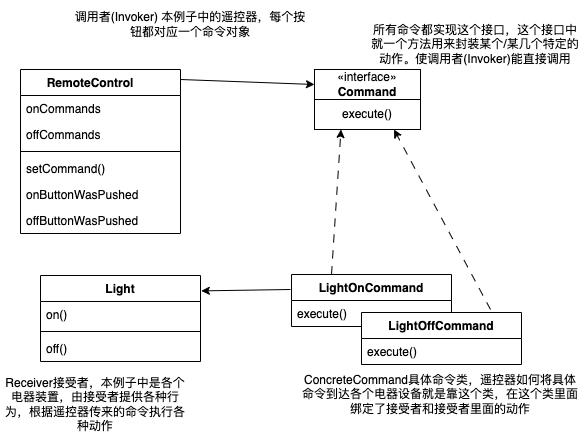

The diagram above was exported from draw.io. Its source (the exported page's mxGraphModel, read from the mxfile embedded in the PNG):
<mxGraphModel dx="1456" dy="627" grid="1" gridSize="10" guides="1" tooltips="1" connect="1" arrows="1" fold="1" page="1" pageScale="1" pageWidth="827" pageHeight="1169" math="0" shadow="0">
  <root>
    <mxCell id="WIyWlLk6GJQsqaUBKTNV-0" />
    <mxCell id="WIyWlLk6GJQsqaUBKTNV-1" parent="WIyWlLk6GJQsqaUBKTNV-0" />
    <mxCell id="EJByrVszOL2Q7biJVQaS-0" value="RemoteControl&lt;span style=&quot;white-space: pre;&quot;&gt;&#09;&lt;/span&gt;" style="swimlane;fontStyle=1;align=center;verticalAlign=top;childLayout=stackLayout;horizontal=1;startSize=26;horizontalStack=0;resizeParent=1;resizeParentMax=0;resizeLast=0;collapsible=1;marginBottom=0;whiteSpace=wrap;html=1;" vertex="1" parent="WIyWlLk6GJQsqaUBKTNV-1">
      <mxGeometry x="120" y="120" width="160" height="164" as="geometry" />
    </mxCell>
    <mxCell id="EJByrVszOL2Q7biJVQaS-1" value="onCommands" style="text;strokeColor=none;fillColor=none;align=left;verticalAlign=top;spacingLeft=4;spacingRight=4;overflow=hidden;rotatable=0;points=[[0,0.5],[1,0.5]];portConstraint=eastwest;whiteSpace=wrap;html=1;" vertex="1" parent="EJByrVszOL2Q7biJVQaS-0">
      <mxGeometry y="26" width="160" height="26" as="geometry" />
    </mxCell>
    <mxCell id="EJByrVszOL2Q7biJVQaS-4" value="offCommands" style="text;strokeColor=none;fillColor=none;align=left;verticalAlign=top;spacingLeft=4;spacingRight=4;overflow=hidden;rotatable=0;points=[[0,0.5],[1,0.5]];portConstraint=eastwest;whiteSpace=wrap;html=1;" vertex="1" parent="EJByrVszOL2Q7biJVQaS-0">
      <mxGeometry y="52" width="160" height="26" as="geometry" />
    </mxCell>
    <mxCell id="EJByrVszOL2Q7biJVQaS-2" value="" style="line;strokeWidth=1;fillColor=none;align=left;verticalAlign=middle;spacingTop=-1;spacingLeft=3;spacingRight=3;rotatable=0;labelPosition=right;points=[];portConstraint=eastwest;strokeColor=inherit;" vertex="1" parent="EJByrVszOL2Q7biJVQaS-0">
      <mxGeometry y="78" width="160" height="8" as="geometry" />
    </mxCell>
    <mxCell id="EJByrVszOL2Q7biJVQaS-3" value="setCommand()" style="text;strokeColor=none;fillColor=none;align=left;verticalAlign=top;spacingLeft=4;spacingRight=4;overflow=hidden;rotatable=0;points=[[0,0.5],[1,0.5]];portConstraint=eastwest;whiteSpace=wrap;html=1;" vertex="1" parent="EJByrVszOL2Q7biJVQaS-0">
      <mxGeometry y="86" width="160" height="26" as="geometry" />
    </mxCell>
    <mxCell id="EJByrVszOL2Q7biJVQaS-5" value="onButtonWasPushed" style="text;strokeColor=none;fillColor=none;align=left;verticalAlign=top;spacingLeft=4;spacingRight=4;overflow=hidden;rotatable=0;points=[[0,0.5],[1,0.5]];portConstraint=eastwest;whiteSpace=wrap;html=1;" vertex="1" parent="EJByrVszOL2Q7biJVQaS-0">
      <mxGeometry y="112" width="160" height="26" as="geometry" />
    </mxCell>
    <mxCell id="EJByrVszOL2Q7biJVQaS-6" value="offButtonWasPushed" style="text;strokeColor=none;fillColor=none;align=left;verticalAlign=top;spacingLeft=4;spacingRight=4;overflow=hidden;rotatable=0;points=[[0,0.5],[1,0.5]];portConstraint=eastwest;whiteSpace=wrap;html=1;" vertex="1" parent="EJByrVszOL2Q7biJVQaS-0">
      <mxGeometry y="138" width="160" height="26" as="geometry" />
    </mxCell>
    <mxCell id="EJByrVszOL2Q7biJVQaS-14" value="«interface»&lt;br&gt;&lt;b&gt;Command&lt;/b&gt;" style="html=1;whiteSpace=wrap;" vertex="1" parent="WIyWlLk6GJQsqaUBKTNV-1">
      <mxGeometry x="414" y="120" width="106" height="30" as="geometry" />
    </mxCell>
    <mxCell id="EJByrVszOL2Q7biJVQaS-15" value="execute()" style="html=1;whiteSpace=wrap;" vertex="1" parent="WIyWlLk6GJQsqaUBKTNV-1">
      <mxGeometry x="414" y="150" width="106" height="30" as="geometry" />
    </mxCell>
    <mxCell id="EJByrVszOL2Q7biJVQaS-16" value="LightOnCommand" style="swimlane;fontStyle=1;align=center;verticalAlign=top;childLayout=stackLayout;horizontal=1;startSize=26;horizontalStack=0;resizeParent=1;resizeParentMax=0;resizeLast=0;collapsible=1;marginBottom=0;whiteSpace=wrap;html=1;" vertex="1" parent="WIyWlLk6GJQsqaUBKTNV-1">
      <mxGeometry x="391" y="325" width="160" height="52" as="geometry" />
    </mxCell>
    <mxCell id="EJByrVszOL2Q7biJVQaS-17" value="execute()" style="text;strokeColor=none;fillColor=none;align=left;verticalAlign=top;spacingLeft=4;spacingRight=4;overflow=hidden;rotatable=0;points=[[0,0.5],[1,0.5]];portConstraint=eastwest;whiteSpace=wrap;html=1;" vertex="1" parent="EJByrVszOL2Q7biJVQaS-16">
      <mxGeometry y="26" width="160" height="26" as="geometry" />
    </mxCell>
    <mxCell id="EJByrVszOL2Q7biJVQaS-20" value="LightOffCommand" style="swimlane;fontStyle=1;align=center;verticalAlign=top;childLayout=stackLayout;horizontal=1;startSize=26;horizontalStack=0;resizeParent=1;resizeParentMax=0;resizeLast=0;collapsible=1;marginBottom=0;whiteSpace=wrap;html=1;" vertex="1" parent="WIyWlLk6GJQsqaUBKTNV-1">
      <mxGeometry x="461" y="363" width="160" height="52" as="geometry" />
    </mxCell>
    <mxCell id="EJByrVszOL2Q7biJVQaS-21" value="execute()" style="text;strokeColor=none;fillColor=none;align=left;verticalAlign=top;spacingLeft=4;spacingRight=4;overflow=hidden;rotatable=0;points=[[0,0.5],[1,0.5]];portConstraint=eastwest;whiteSpace=wrap;html=1;" vertex="1" parent="EJByrVszOL2Q7biJVQaS-20">
      <mxGeometry y="26" width="160" height="26" as="geometry" />
    </mxCell>
    <mxCell id="EJByrVszOL2Q7biJVQaS-22" value="Light" style="swimlane;fontStyle=1;align=center;verticalAlign=top;childLayout=stackLayout;horizontal=1;startSize=26;horizontalStack=0;resizeParent=1;resizeParentMax=0;resizeLast=0;collapsible=1;marginBottom=0;whiteSpace=wrap;html=1;" vertex="1" parent="WIyWlLk6GJQsqaUBKTNV-1">
      <mxGeometry x="140" y="326" width="160" height="86" as="geometry" />
    </mxCell>
    <mxCell id="EJByrVszOL2Q7biJVQaS-23" value="on()" style="text;strokeColor=none;fillColor=none;align=left;verticalAlign=top;spacingLeft=4;spacingRight=4;overflow=hidden;rotatable=0;points=[[0,0.5],[1,0.5]];portConstraint=eastwest;whiteSpace=wrap;html=1;" vertex="1" parent="EJByrVszOL2Q7biJVQaS-22">
      <mxGeometry y="26" width="160" height="26" as="geometry" />
    </mxCell>
    <mxCell id="EJByrVszOL2Q7biJVQaS-24" value="" style="line;strokeWidth=1;fillColor=none;align=left;verticalAlign=middle;spacingTop=-1;spacingLeft=3;spacingRight=3;rotatable=0;labelPosition=right;points=[];portConstraint=eastwest;strokeColor=inherit;" vertex="1" parent="EJByrVszOL2Q7biJVQaS-22">
      <mxGeometry y="52" width="160" height="8" as="geometry" />
    </mxCell>
    <mxCell id="EJByrVszOL2Q7biJVQaS-25" value="off()" style="text;strokeColor=none;fillColor=none;align=left;verticalAlign=top;spacingLeft=4;spacingRight=4;overflow=hidden;rotatable=0;points=[[0,0.5],[1,0.5]];portConstraint=eastwest;whiteSpace=wrap;html=1;" vertex="1" parent="EJByrVszOL2Q7biJVQaS-22">
      <mxGeometry y="60" width="160" height="26" as="geometry" />
    </mxCell>
    <mxCell id="EJByrVszOL2Q7biJVQaS-26" value="" style="endArrow=classic;html=1;rounded=0;entryX=1.005;entryY=0.179;entryDx=0;entryDy=0;entryPerimeter=0;" edge="1" parent="WIyWlLk6GJQsqaUBKTNV-1" target="EJByrVszOL2Q7biJVQaS-22">
      <mxGeometry width="50" height="50" relative="1" as="geometry">
        <mxPoint x="390" y="340" as="sourcePoint" />
        <mxPoint x="400" y="260" as="targetPoint" />
      </mxGeometry>
    </mxCell>
    <mxCell id="EJByrVszOL2Q7biJVQaS-27" value="" style="endArrow=classic;html=1;rounded=0;entryX=0.25;entryY=1;entryDx=0;entryDy=0;exitX=0.25;exitY=0;exitDx=0;exitDy=0;dashed=1;dashPattern=8 8;" edge="1" parent="WIyWlLk6GJQsqaUBKTNV-1" source="EJByrVszOL2Q7biJVQaS-16" target="EJByrVszOL2Q7biJVQaS-15">
      <mxGeometry width="50" height="50" relative="1" as="geometry">
        <mxPoint x="400" y="350" as="sourcePoint" />
        <mxPoint x="311" y="351" as="targetPoint" />
      </mxGeometry>
    </mxCell>
    <mxCell id="EJByrVszOL2Q7biJVQaS-28" value="" style="endArrow=classic;html=1;rounded=0;entryX=0.75;entryY=1;entryDx=0;entryDy=0;dashed=1;dashPattern=8 8;" edge="1" parent="WIyWlLk6GJQsqaUBKTNV-1" target="EJByrVszOL2Q7biJVQaS-15">
      <mxGeometry width="50" height="50" relative="1" as="geometry">
        <mxPoint x="590" y="360" as="sourcePoint" />
        <mxPoint x="451" y="190" as="targetPoint" />
      </mxGeometry>
    </mxCell>
    <mxCell id="EJByrVszOL2Q7biJVQaS-29" value="" style="endArrow=classic;html=1;rounded=0;entryX=0;entryY=0.5;entryDx=0;entryDy=0;" edge="1" parent="WIyWlLk6GJQsqaUBKTNV-1" target="EJByrVszOL2Q7biJVQaS-14">
      <mxGeometry width="50" height="50" relative="1" as="geometry">
        <mxPoint x="280" y="130" as="sourcePoint" />
        <mxPoint x="330" y="80" as="targetPoint" />
      </mxGeometry>
    </mxCell>
    <mxCell id="EJByrVszOL2Q7biJVQaS-30" value="所有命令都实现这个接口，这个接口中就一个方法用来封装某个/某几个特定的动作。使调用者(Invoker)能直接调用" style="text;html=1;strokeColor=none;fillColor=none;align=center;verticalAlign=middle;whiteSpace=wrap;rounded=0;" vertex="1" parent="WIyWlLk6GJQsqaUBKTNV-1">
      <mxGeometry x="470" y="70" width="210" height="50" as="geometry" />
    </mxCell>
    <mxCell id="EJByrVszOL2Q7biJVQaS-31" value="调用者(Invoker) 本例子中的遥控器，每个按钮都对应一个命令对象" style="text;html=1;strokeColor=none;fillColor=none;align=center;verticalAlign=middle;whiteSpace=wrap;rounded=0;" vertex="1" parent="WIyWlLk6GJQsqaUBKTNV-1">
      <mxGeometry x="170" y="50" width="240" height="50" as="geometry" />
    </mxCell>
    <mxCell id="EJByrVszOL2Q7biJVQaS-32" value="Receiver接受者，本例子中是各个电器装置，由接受者提供各种行为，根据遥控器传来的命令执行各种动作" style="text;html=1;strokeColor=none;fillColor=none;align=center;verticalAlign=middle;whiteSpace=wrap;rounded=0;" vertex="1" parent="WIyWlLk6GJQsqaUBKTNV-1">
      <mxGeometry x="100" y="420" width="190" height="70" as="geometry" />
    </mxCell>
    <mxCell id="EJByrVszOL2Q7biJVQaS-33" value="ConcreteCommand具体命令类，遥控器如何将具体命令到达各个电器设备就是靠这个类，在这个类里面绑定了接受者和接受者里面的动作" style="text;html=1;strokeColor=none;fillColor=none;align=center;verticalAlign=middle;whiteSpace=wrap;rounded=0;" vertex="1" parent="WIyWlLk6GJQsqaUBKTNV-1">
      <mxGeometry x="400" y="400" width="280" height="90" as="geometry" />
    </mxCell>
  </root>
</mxGraphModel>